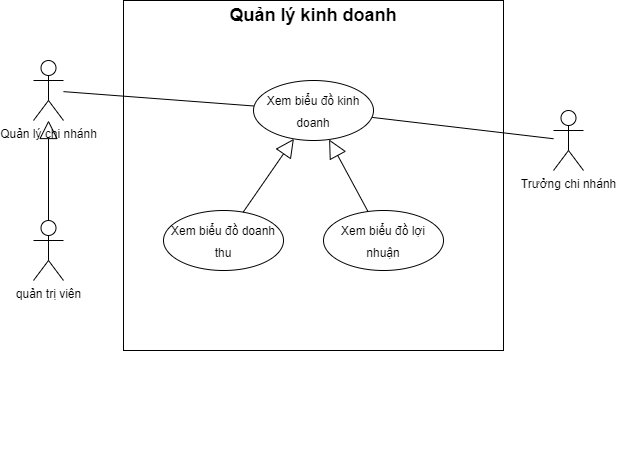

The diagram above was exported from draw.io. Its source (the exported page's mxGraphModel, read from the mxfile embedded in the PNG):
<mxGraphModel dx="1209" dy="576" grid="1" gridSize="10" guides="1" tooltips="1" connect="1" arrows="1" fold="1" page="1" pageScale="1" pageWidth="1169" pageHeight="1654" math="0" shadow="0">
  <root>
    <mxCell id="0" />
    <mxCell id="1" parent="0" />
    <mxCell id="c1xXrcm3egPH1u-ygoHY-1" value="" style="rounded=0;whiteSpace=wrap;html=1;" parent="1" vertex="1">
      <mxGeometry x="360" y="170" width="380" height="350" as="geometry" />
    </mxCell>
    <mxCell id="c1xXrcm3egPH1u-ygoHY-2" value="&lt;font style=&quot;font-size: 12px;&quot;&gt;quản trị viên&lt;/font&gt;" style="shape=umlActor;verticalLabelPosition=bottom;verticalAlign=top;html=1;outlineConnect=0;" parent="1" vertex="1">
      <mxGeometry x="270" y="390" width="30" height="60" as="geometry" />
    </mxCell>
    <mxCell id="c1xXrcm3egPH1u-ygoHY-3" value="&lt;font style=&quot;font-size: 18px;&quot;&gt;&lt;b&gt;Quản lý kinh doanh&lt;/b&gt;&lt;/font&gt;" style="text;html=1;strokeColor=none;fillColor=none;align=center;verticalAlign=middle;whiteSpace=wrap;rounded=0;" parent="1" vertex="1">
      <mxGeometry x="420" y="170" width="260" height="30" as="geometry" />
    </mxCell>
    <mxCell id="c1xXrcm3egPH1u-ygoHY-12" style="edgeStyle=none;rounded=0;orthogonalLoop=1;jettySize=auto;html=1;fontSize=12;endArrow=none;endFill=0;endSize=12;" parent="1" source="c1xXrcm3egPH1u-ygoHY-13" target="c1xXrcm3egPH1u-ygoHY-31" edge="1">
      <mxGeometry relative="1" as="geometry" />
    </mxCell>
    <mxCell id="c1xXrcm3egPH1u-ygoHY-13" value="&lt;font style=&quot;font-size: 12px;&quot;&gt;Quản lý chi nhánh&lt;/font&gt;" style="shape=umlActor;verticalLabelPosition=bottom;verticalAlign=top;html=1;outlineConnect=0;" parent="1" vertex="1">
      <mxGeometry x="270" y="230" width="30" height="60" as="geometry" />
    </mxCell>
    <mxCell id="c1xXrcm3egPH1u-ygoHY-14" value="" style="endArrow=block;endSize=16;endFill=0;html=1;rounded=0;edgeStyle=orthogonalEdgeStyle;" parent="1" source="c1xXrcm3egPH1u-ygoHY-2" target="c1xXrcm3egPH1u-ygoHY-13" edge="1">
      <mxGeometry width="160" relative="1" as="geometry">
        <mxPoint x="175" y="220" as="sourcePoint" />
        <mxPoint x="265" y="395" as="targetPoint" />
      </mxGeometry>
    </mxCell>
    <mxCell id="c1xXrcm3egPH1u-ygoHY-25" style="edgeStyle=none;rounded=0;orthogonalLoop=1;jettySize=auto;html=1;fontSize=12;endArrow=none;endFill=0;endSize=12;" parent="1" source="c1xXrcm3egPH1u-ygoHY-26" target="c1xXrcm3egPH1u-ygoHY-31" edge="1">
      <mxGeometry relative="1" as="geometry" />
    </mxCell>
    <mxCell id="c1xXrcm3egPH1u-ygoHY-26" value="&lt;font style=&quot;font-size: 12px;&quot;&gt;Trưởng chi nhánh&lt;/font&gt;" style="shape=umlActor;verticalLabelPosition=bottom;verticalAlign=top;html=1;outlineConnect=0;" parent="1" vertex="1">
      <mxGeometry x="790" y="280" width="30" height="60" as="geometry" />
    </mxCell>
    <mxCell id="c1xXrcm3egPH1u-ygoHY-30" style="edgeStyle=none;rounded=0;orthogonalLoop=1;jettySize=auto;html=1;exitX=0.5;exitY=1;exitDx=0;exitDy=0;dashed=1;fontSize=12;endArrow=open;endFill=0;endSize=12;" parent="1" edge="1">
      <mxGeometry relative="1" as="geometry">
        <mxPoint x="410" y="610" as="sourcePoint" />
        <mxPoint x="410" y="610" as="targetPoint" />
      </mxGeometry>
    </mxCell>
    <mxCell id="c1xXrcm3egPH1u-ygoHY-31" value="&lt;font style=&quot;font-size: 12px;&quot;&gt;Xem biểu đồ kinh doanh&lt;/font&gt;" style="ellipse;whiteSpace=wrap;html=1;fontSize=18;" parent="1" vertex="1">
      <mxGeometry x="490" y="250" width="120" height="60" as="geometry" />
    </mxCell>
    <mxCell id="w52mO4Ncvrd2AMMROkNj-1" value="&lt;font style=&quot;font-size: 12px;&quot;&gt;Xem biểu đồ doanh thu&lt;/font&gt;" style="ellipse;whiteSpace=wrap;html=1;fontSize=18;" parent="1" vertex="1">
      <mxGeometry x="400" y="380" width="120" height="60" as="geometry" />
    </mxCell>
    <mxCell id="w52mO4Ncvrd2AMMROkNj-4" value="" style="endArrow=block;endSize=16;endFill=0;html=1;rounded=0;" parent="1" source="w52mO4Ncvrd2AMMROkNj-1" target="c1xXrcm3egPH1u-ygoHY-31" edge="1">
      <mxGeometry width="160" relative="1" as="geometry">
        <mxPoint x="275" y="580" as="sourcePoint" />
        <mxPoint x="275" y="350" as="targetPoint" />
      </mxGeometry>
    </mxCell>
    <mxCell id="w52mO4Ncvrd2AMMROkNj-5" value="&lt;font style=&quot;font-size: 12px;&quot;&gt;Xem biểu đồ lợi nhuận&lt;/font&gt;" style="ellipse;whiteSpace=wrap;html=1;fontSize=18;" parent="1" vertex="1">
      <mxGeometry x="560" y="380" width="120" height="60" as="geometry" />
    </mxCell>
    <mxCell id="w52mO4Ncvrd2AMMROkNj-6" value="" style="endArrow=block;endSize=16;endFill=0;html=1;rounded=0;" parent="1" source="w52mO4Ncvrd2AMMROkNj-5" target="c1xXrcm3egPH1u-ygoHY-31" edge="1">
      <mxGeometry width="160" relative="1" as="geometry">
        <mxPoint x="498.9609591499325" y="393.72614015263855" as="sourcePoint" />
        <mxPoint x="551.0848750136734" y="346.2864772602968" as="targetPoint" />
      </mxGeometry>
    </mxCell>
  </root>
</mxGraphModel>